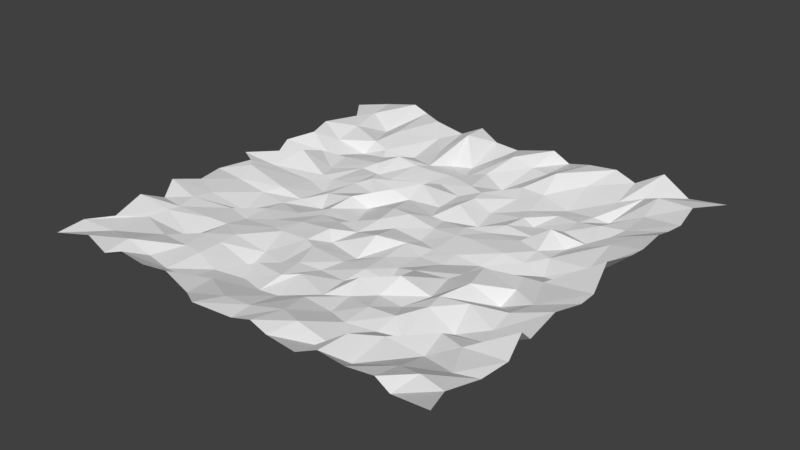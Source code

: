 # Source: fondo01.blend  (saved by Blender 2.77.0; exported with 4.5.12 LTS)
import bpy
from mathutils import Matrix  # noqa: F401  (used for matrix-valued properties, if any)

bpy.ops.wm.read_factory_settings(use_empty=True)
scene = bpy.context.scene
scene.name = 'Scene'

# ---- collections
col_collection_1 = bpy.data.collections.new('Collection 1'); scene.collection.children.link(col_collection_1)

# ---- world
world_world = bpy.data.worlds.new('World'); scene.world = world_world
world_world.color = (0.05088, 0.05088, 0.05088)
world_world.use_sun_shadow = False
world_world.sun_shadow_jitter_overblur = 0.0
world_world.cycles.sampling_method = 'MANUAL'

# ---- meshes
me_plano = bpy.data.meshes.new('Plano')
me_plano.from_pydata([(-50.39, -46.23, -3.089), (44.19, -47.48, -1.033), (-48.21, 49.07, -4.513), (47.15, 47.73, -1.76), (-47.48, 1.308, -2.364), (1.748, -46.74, -0.7288), (43.71, -1.399, -1.855), (-0.909, 45.65, -0.1314), (0.3522, -0.4634, 0.9558), (-46.68, -23.86, -3.845), (23.97, -44.96, -2.82), (44.75, 22.74, -0.9994), (-22.43, 46.21, -2.73), (-46.76, 23.07, -4.754), (-23.92, -47.48, -2.887), (44.18, -22.55, -1.911), (22.62, 45.97, -2.525), (1.024, 20.77, 1.842), (-0.2232, -21.35, 1.166), (-21.04, -0.6771, 2.213), (21.39, -1.009, 3.362), (22.43, -20.0, 2.32), (-19.82, -21.37, 2.334), (-20.33, 22.07, 1.163), (22.73, 22.82, 0.4923), (-46.51, -33.8, -1.928), (33.49, -47.91, -3.96), (43.95, 36.01, -2.0), (-34.87, 46.3, -3.254), (-45.38, 10.58, -2.175), (-10.92, -49.1, -0.1131), (46.38, -12.93, 0.4633), (10.72, 45.65, -0.822), (0.9066, 32.49, 2.124), (-1.926, -10.14, 1.152), (-32.3, 0.6183, 0.01566), (10.02, 0.7622, 2.306), (-45.96, -14.96, -2.875), (11.93, -46.64, -3.682), (45.08, 12.23, -1.542), (-9.557, 45.48, -0.04948), (-46.38, 33.64, -0.9784), (-34.4, -49.33, -4.232), (43.32, -37.0, -1.868), (32.46, 47.27, -2.112), (-0.6468, 12.34, 2.333), (0.6682, -32.96, 0.2342), (-10.76, 0.5712, 1.616), (30.86, 1.243, 0.2088), (21.43, -11.8, 1.102), (20.92, -32.03, 1.587), (9.477, -23.27, 1.401), (32.93, -21.32, 1.113), (-22.35, -12.66, 1.052), (-21.83, -31.4, 1.776), (-34.59, -20.29, 1.639), (-9.564, -20.45, 1.973), (-22.16, 31.23, 1.196), (-20.88, 9.125, 0.8214), (-32.16, 21.86, 2.336), (-9.293, 21.15, -0.4736), (22.26, 32.92, 0.3225), (22.34, 12.08, 1.168), (9.58, 23.43, 2.205), (31.72, 21.76, -0.1008), (31.72, 11.97, 2.098), (9.432, 9.23, 0.1627), (10.04, 32.19, 2.011), (-9.976, 10.72, 1.742), (-33.09, 9.201, 2.242), (-33.47, 32.0, 1.069), (-9.677, -31.91, 0.0628), (-31.05, -32.96, 2.332), (-30.98, -10.36, 1.051), (31.54, -30.64, -0.2472), (11.03, -33.9, 1.572), (10.19, -11.7, -0.8587), (29.96, -10.69, 1.189), (-10.72, -9.821, 0.8019), (-10.93, 30.73, 1.76), (32.58, 32.75, -0.1653), (-45.95, -39.8, -3.391), (42.08, -47.78, -2.048), (46.92, 41.52, -2.366), (-38.4, 46.72, -1.673), (-47.24, 5.048, -1.969), (-7.731, -47.5, -2.993), (47.62, -3.48, -1.974), (5.647, 48.71, -2.207), (-0.2542, 40.39, -0.02002), (0.5421, -5.599, -0.302), (-36.26, 0.2863, -0.2012), (4.126, -0.1061, -0.08161), (-46.89, -17.47, -3.471), (17.5, -46.11, -0.9596), (47.64, 17.96, -2.771), (-17.99, 47.05, -0.9014), (-47.88, 28.3, -2.205), (-29.21, -46.46, -1.612), (45.61, -28.23, -2.483), (28.76, 46.07, -3.193), (-0.2546, 15.54, 1.684), (-0.9995, -24.87, -0.2085), (-15.58, -0.3125, 1.498), (25.87, 0.8381, 1.689), (23.27, -5.128, 1.739), (20.75, -26.36, -0.6749), (6.316, -23.4, 1.04), (24.22, -22.94, 0.7208), (-23.01, -5.893, 0.8464), (-22.32, -26.9, 1.033), (-37.29, -22.34, -0.8335), (-17.17, -21.6, 1.043), (-22.74, 39.22, -2.647), (-22.72, 16.48, 0.6668), (-39.01, 22.55, 0.736), (-14.96, 22.13, 0.749), (22.82, 40.58, 0.6826), (19.25, 15.01, 0.8906), (5.126, 22.58, 0.7839), (27.86, 20.49, 0.6509), (-45.63, -30.29, -1.658), (29.55, -47.68, -2.714), (45.59, 28.11, -3.494), (-29.45, 47.25, -3.18), (-45.87, 18.96, -1.027), (-17.59, -46.56, -2.587), (47.27, -16.57, -1.016), (17.49, 44.79, -2.525), (1.719, 25.52, 0.8083), (0.03384, -15.01, 1.571), (-26.2, -2.045, 2.8), (17.05, 1.058, 1.108), (-44.97, -7.266, -4.405), (7.32, -46.26, -1.333), (47.36, 5.011, -0.9316), (-5.079, 44.99, -1.032), (-45.51, 42.05, -2.852), (-41.78, -46.71, -1.625), (47.61, -42.7, -2.011), (40.16, 45.29, -2.564), (-0.9458, 6.711, -0.8179), (-1.29, -40.53, -2.006), (-5.884, -1.197, 2.008), (41.78, 0.2592, -1.75), (20.13, -17.66, 0.3975), (19.85, -40.3, -0.9652), (18.01, -19.63, 1.909), (37.91, -21.18, 2.051), (-22.98, -16.8, 1.787), (-21.1, -40.3, -0.7048), (-26.64, -22.14, 1.415), (-4.979, -20.56, -0.02003), (-23.03, 26.84, -0.3262), (-22.17, 6.224, 0.6658), (-25.84, 21.27, -0.6069), (-5.335, 21.13, 1.663), (22.44, 27.09, 0.4498), (20.87, 6.801, 1.175), (15.4, 21.75, 2.453), (38.82, 23.47, -1.02), (32.69, 14.75, 0.744), (33.62, 4.666, 0.9417), (27.46, 9.612, 1.128), (39.47, 14.15, -0.6571), (10.24, 15.04, 0.5226), (11.06, 4.478, 1.124), (7.268, 10.94, 1.959), (16.12, 10.38, 0.3411), (12.81, 37.87, 0.457), (10.92, 27.62, 0.8053), (4.631, 33.61, 1.78), (17.76, 33.07, 2.412), (-11.57, 14.92, 2.316), (-10.08, 4.307, 1.959), (-14.08, 10.87, 0.6761), (-5.544, 9.44, 1.357), (-31.11, 16.18, -0.9476), (-33.92, 5.551, -0.1105), (-38.05, 13.84, -0.6934), (-27.43, 11.03, -1.472), (-34.54, 39.69, -1.583), (-32.71, 26.15, -0.3137), (-41.55, 34.85, -0.6678), (-25.94, 33.35, -0.4603), (-11.23, -27.67, 0.792), (-10.36, -40.76, -0.242), (-15.12, -32.23, 0.3862), (-4.522, -31.74, 2.199), (-32.65, -26.13, -0.3447), (-33.7, -42.59, -0.6923), (-37.84, -35.15, -0.5438), (-28.21, -31.3, 1.242), (-32.51, -5.927, 2.781), (-30.74, -16.16, 1.72), (-39.65, -10.4, 0.3434), (-27.52, -11.1, 0.9633), (33.18, -28.23, 2.678), (34.92, -38.58, 0.7367), (27.49, -29.7, 0.5685), (39.77, -33.14, -1.272), (11.5, -26.83, 0.318), (11.19, -40.03, -4.181), (5.057, -30.32, 1.552), (13.81, -29.04, 0.5142), (12.71, -6.432, 2.64), (11.17, -16.26, 2.036), (6.425, -12.65, 0.8404), (15.19, -10.93, 1.297), (30.39, -7.023, 1.43), (31.7, -15.12, 1.412), (27.48, -10.95, 1.731), (37.78, -12.26, -2.348), (-11.42, -5.985, 0.8322), (-10.65, -14.53, 2.565), (-15.3, -11.47, 1.163), (-4.323, -10.81, 1.78), (-11.61, 39.9, -0.9828), (-10.15, 24.85, 1.536), (-15.77, 32.45, 1.224), (-4.396, 30.92, 1.053), (32.8, 41.3, -2.677), (30.88, 28.1, 1.653), (25.88, 32.95, -0.148), (40.26, 30.75, -0.9744), (39.26, 26.23, -1.129), (27.03, 26.96, -0.0886), (28.31, 40.08, -0.02426), (-5.715, 27.33, 1.746), (-16.86, 27.2, 0.0392), (-20.08, 38.81, 1.955), (-4.339, -16.27, -0.06403), (-16.87, -15.86, 0.631), (-14.48, -6.551, 0.764), (37.58, -18.33, -0.2805), (25.45, -19.07, 1.089), (25.65, -6.077, 2.457), (18.66, -14.3, -0.001078), (6.809, -17.64, -1.006), (4.691, -5.511, -0.4223), (15.54, -35.04, -0.5374), (6.815, -35.88, 1.569), (6.274, -27.07, 0.07877), (41.09, -41.17, -1.857), (29.75, -36.23, -1.253), (26.48, -27.38, 1.471), (-26.88, -16.79, -1.345), (-39.3, -18.64, -1.308), (-38.91, -5.547, 2.0), (-29.34, -39.03, 0.2257), (-37.72, -40.72, -2.789), (-37.89, -27.14, -0.5982), (-6.189, -41.5, -0.3901), (-14.67, -37.72, -2.767), (-16.03, -25.51, 1.361), (-26.52, 29.54, 1.491), (-38.53, 28.27, -0.9978), (-40.2, 41.49, -3.444), (-25.38, 3.959, -0.851), (-39.69, 8.606, -0.499), (-38.11, 18.79, 0.4842), (-5.579, 2.782, 0.9902), (-15.36, 3.871, 2.016), (-16.39, 17.57, -1.868), (15.23, 26.08, 3.73), (3.775, 28.56, 0.4045), (4.366, 42.14, -0.9461), (16.0, 4.09, 1.127), (5.074, 5.648, 0.9413), (7.5, 16.13, 0.6907), (40.54, 5.045, -0.3515), (27.37, 4.757, 1.59), (27.68, 15.43, 1.408), (40.01, 18.9, -1.229), (16.87, 15.36, 0.7401), (17.38, 40.06, 1.101), (-6.221, 16.15, 0.9324), (-25.43, 17.62, -0.995), (-26.44, 42.35, 0.2024), (-4.534, -23.82, -0.1239), (-27.33, -26.5, 0.7583), (-27.49, -6.523, 1.731), (39.88, -26.85, 0.3663), (15.81, -26.6, 0.2685), (16.26, -5.019, 0.2173), (40.06, -4.914, -0.4599), (-5.606, -6.144, 1.26), (-6.608, 38.11, -0.5509), (40.16, 39.51, -1.234)], [], [(288, 140, 3, 83), (287, 136, 7, 89), (286, 143, 8, 90), (285, 144, 6, 87), (284, 132, 20, 105), (283, 147, 21, 106), (282, 148, 15, 99), (281, 131, 19, 109), (280, 151, 22, 110), (279, 152, 18, 102), (278, 124, 12, 113), (277, 155, 23, 114), (276, 156, 17, 101), (275, 128, 16, 117), (274, 159, 24, 118), (273, 160, 11, 95), (272, 120, 64, 161), (271, 163, 65, 162), (270, 164, 39, 135), (269, 119, 63, 165), (268, 167, 66, 166), (267, 168, 62, 158), (266, 88, 32, 169), (265, 171, 67, 170), (264, 172, 61, 157), (263, 116, 60, 173), (262, 175, 68, 174), (261, 176, 45, 141), (260, 115, 59, 177), (259, 179, 69, 178), (258, 180, 58, 154), (257, 84, 28, 181), (256, 183, 70, 182), (255, 184, 57, 153), (254, 112, 56, 185), (253, 187, 71, 186), (252, 188, 46, 142), (251, 111, 55, 189), (250, 191, 72, 190), (249, 192, 54, 150), (248, 91, 35, 193), (247, 195, 73, 194), (246, 196, 53, 149), (245, 108, 52, 197), (244, 199, 74, 198), (243, 200, 43, 139), (242, 107, 51, 201), (241, 203, 75, 202), (240, 204, 50, 146), (239, 92, 36, 205), (238, 207, 76, 206), (237, 208, 49, 145), (236, 104, 48, 209), (235, 211, 77, 210), (234, 212, 31, 127), (233, 103, 47, 213), (232, 215, 78, 214), (231, 216, 34, 130), (230, 96, 40, 217), (229, 219, 79, 218), (228, 220, 33, 129), (227, 100, 44, 221), (226, 223, 80, 222), (225, 224, 27, 123), (222, 80, 224, 225), (64, 222, 225, 160), (160, 225, 123, 11), (157, 61, 223, 226), (24, 157, 226, 120), (120, 226, 222, 64), (117, 16, 100, 227), (61, 117, 227, 223), (223, 227, 221, 80), (218, 79, 220, 228), (60, 218, 228, 156), (156, 228, 129, 17), (153, 57, 219, 229), (23, 153, 229, 116), (116, 229, 218, 60), (113, 12, 96, 230), (57, 113, 230, 219), (219, 230, 217, 79), (214, 78, 216, 231), (56, 214, 231, 152), (152, 231, 130, 18), (149, 53, 215, 232), (22, 149, 232, 112), (112, 232, 214, 56), (109, 19, 103, 233), (53, 109, 233, 215), (215, 233, 213, 78), (210, 77, 212, 234), (52, 210, 234, 148), (148, 234, 127, 15), (145, 49, 211, 235), (21, 145, 235, 108), (108, 235, 210, 52), (105, 20, 104, 236), (49, 105, 236, 211), (211, 236, 209, 77), (206, 76, 208, 237), (51, 206, 237, 147), (147, 237, 145, 21), (130, 34, 207, 238), (18, 130, 238, 107), (107, 238, 206, 51), (90, 8, 92, 239), (34, 90, 239, 207), (207, 239, 205, 76), (202, 75, 204, 240), (38, 202, 240, 94), (94, 240, 146, 10), (142, 46, 203, 241), (5, 142, 241, 134), (134, 241, 202, 38), (102, 18, 107, 242), (46, 102, 242, 203), (203, 242, 201, 75), (198, 74, 200, 243), (26, 198, 243, 82), (82, 243, 139, 1), (146, 50, 199, 244), (10, 146, 244, 122), (122, 244, 198, 26), (106, 21, 108, 245), (50, 106, 245, 199), (199, 245, 197, 74), (194, 73, 196, 246), (55, 194, 246, 151), (151, 246, 149, 22), (93, 37, 195, 247), (9, 93, 247, 111), (111, 247, 194, 55), (133, 4, 91, 248), (37, 133, 248, 195), (195, 248, 193, 73), (190, 72, 192, 249), (42, 190, 249, 98), (98, 249, 150, 14), (81, 25, 191, 250), (0, 81, 250, 138), (138, 250, 190, 42), (121, 9, 111, 251), (25, 121, 251, 191), (191, 251, 189, 72), (186, 71, 188, 252), (30, 186, 252, 86), (86, 252, 142, 5), (150, 54, 187, 253), (14, 150, 253, 126), (126, 253, 186, 30), (110, 22, 112, 254), (54, 110, 254, 187), (187, 254, 185, 71), (182, 70, 184, 255), (59, 182, 255, 155), (155, 255, 153, 23), (97, 41, 183, 256), (13, 97, 256, 115), (115, 256, 182, 59), (137, 2, 84, 257), (41, 137, 257, 183), (183, 257, 181, 70), (178, 69, 180, 258), (35, 178, 258, 131), (131, 258, 154, 19), (85, 29, 179, 259), (4, 85, 259, 91), (91, 259, 178, 35), (125, 13, 115, 260), (29, 125, 260, 179), (179, 260, 177, 69), (174, 68, 176, 261), (47, 174, 261, 143), (143, 261, 141, 8), (154, 58, 175, 262), (19, 154, 262, 103), (103, 262, 174, 47), (114, 23, 116, 263), (58, 114, 263, 175), (175, 263, 173, 68), (170, 67, 172, 264), (63, 170, 264, 159), (159, 264, 157, 24), (129, 33, 171, 265), (17, 129, 265, 119), (119, 265, 170, 63), (89, 7, 88, 266), (33, 89, 266, 171), (171, 266, 169, 67), (166, 66, 168, 267), (36, 166, 267, 132), (132, 267, 158, 20), (141, 45, 167, 268), (8, 141, 268, 92), (92, 268, 166, 36), (101, 17, 119, 269), (45, 101, 269, 167), (167, 269, 165, 66), (162, 65, 164, 270), (48, 162, 270, 144), (144, 270, 135, 6), (158, 62, 163, 271), (20, 158, 271, 104), (104, 271, 162, 48), (118, 24, 120, 272), (62, 118, 272, 163), (163, 272, 161, 65), (161, 64, 160, 273), (65, 161, 273, 164), (164, 273, 95, 39), (165, 63, 159, 274), (66, 165, 274, 168), (168, 274, 118, 62), (169, 32, 128, 275), (67, 169, 275, 172), (172, 275, 117, 61), (173, 60, 156, 276), (68, 173, 276, 176), (176, 276, 101, 45), (177, 59, 155, 277), (69, 177, 277, 180), (180, 277, 114, 58), (181, 28, 124, 278), (70, 181, 278, 184), (184, 278, 113, 57), (185, 56, 152, 279), (71, 185, 279, 188), (188, 279, 102, 46), (189, 55, 151, 280), (72, 189, 280, 192), (192, 280, 110, 54), (193, 35, 131, 281), (73, 193, 281, 196), (196, 281, 109, 53), (197, 52, 148, 282), (74, 197, 282, 200), (200, 282, 99, 43), (201, 51, 147, 283), (75, 201, 283, 204), (204, 283, 106, 50), (205, 36, 132, 284), (76, 205, 284, 208), (208, 284, 105, 49), (209, 48, 144, 285), (77, 209, 285, 212), (212, 285, 87, 31), (213, 47, 143, 286), (78, 213, 286, 216), (216, 286, 90, 34), (217, 40, 136, 287), (79, 217, 287, 220), (220, 287, 89, 33), (221, 44, 140, 288), (80, 221, 288, 224), (224, 288, 83, 27)])
_uv = me_plano.uv_layers.new(name='UVMap')
_uv.uv.foreach_set('vector', [0.8915, 0.9262, 0.8915, 0.8851, 0.8503, 0.8851, 0.8503, 0.9262, 0.8915, 0.9262, 0.8915, 0.8851, 0.8503, 0.8851, 0.8503, 0.9262, 0.8915, 0.9262, 0.8915, 0.8851, 0.8503, 0.8851, 0.8503, 0.9262, 0.8915, 0.9262, 0.8915, 0.8851, 0.8503, 0.8851, 0.8503, 0.9262, 0.8915, 0.9262, 0.8915, 0.8851, 0.8503, 0.8851, 0.8503, 0.9262, 0.8915, 0.9262, 0.8915, 0.8851, 0.8503, 0.8851, 0.8503, 0.9262, 0.8915, 0.9262, 0.8915, 0.8851, 0.8503, 0.8851, 0.8503, 0.9262, 0.8915, 0.9262, 0.8915, 0.8851, 0.8503, 0.8851, 0.8503, 0.9262, 0.8915, 0.9262, 0.8915, 0.8851, 0.8503, 0.8851, 0.8503, 0.9262, 0.8915, 0.9262, 0.8915, 0.8851, 0.8503, 0.8851, 0.8503, 0.9262, 0.8915, 0.9262, 0.8915, 0.8851, 0.8503, 0.8851, 0.8503, 0.9262, 0.8915, 0.9262, 0.8915, 0.8851, 0.8503, 0.8851, 0.8503, 0.9262, 0.8915, 0.9262, 0.8915, 0.8851, 0.8503, 0.8851, 0.8503, 0.9262, 0.8915, 0.9262, 0.8915, 0.8851, 0.8503, 0.8851, 0.8503, 0.9262, 0.8915, 0.9262, 0.8915, 0.8851, 0.8503, 0.8851, 0.8503, 0.9262, 0.8915, 0.9262, 0.8915, 0.8851, 0.8503, 0.8851, 0.8503, 0.9262, 0.8915, 0.9262, 0.8915, 0.8851, 0.8503, 0.8851, 0.8503, 0.9262, 0.8915, 0.9262, 0.8915, 0.8851, 0.8503, 0.8851, 0.8503, 0.9262, 0.8915, 0.9262, 0.8915, 0.8851, 0.8503, 0.8851, 0.8503, 0.9262, 0.8915, 0.9262, 0.8915, 0.8851, 0.8503, 0.8851, 0.8503, 0.9262, 0.8915, 0.9262, 0.8915, 0.8851, 0.8503, 0.8851, 0.8503, 0.9262, 0.8915, 0.9262, 0.8915, 0.8851, 0.8503, 0.8851, 0.8503, 0.9262, 0.8915, 0.9262, 0.8915, 0.8851, 0.8503, 0.8851, 0.8503, 0.9262, 0.8915, 0.9262, 0.8915, 0.8851, 0.8503, 0.8851, 0.8503, 0.9262, 0.8915, 0.9262, 0.8915, 0.8851, 0.8503, 0.8851, 0.8503, 0.9262, 0.8915, 0.9262, 0.8915, 0.8851, 0.8503, 0.8851, 0.8503, 0.9262, 0.8915, 0.9262, 0.8915, 0.8851, 0.8503, 0.8851, 0.8503, 0.9262, 0.8915, 0.9262, 0.8915, 0.8851, 0.8503, 0.8851, 0.8503, 0.9262, 0.8915, 0.9262, 0.8915, 0.8851, 0.8503, 0.8851, 0.8503, 0.9262, 0.8915, 0.9262, 0.8915, 0.8851, 0.8503, 0.8851, 0.8503, 0.9262, 0.8915, 0.9262, 0.8915, 0.8851, 0.8503, 0.8851, 0.8503, 0.9262, 0.8915, 0.9262, 0.8915, 0.8851, 0.8503, 0.8851, 0.8503, 0.9262, 0.8915, 0.9262, 0.8915, 0.8851, 0.8503, 0.8851, 0.8503, 0.9262, 0.8915, 0.9262, 0.8915, 0.8851, 0.8503, 0.8851, 0.8503, 0.9262, 0.8915, 0.9262, 0.8915, 0.8851, 0.8503, 0.8851, 0.8503, 0.9262, 0.8915, 0.9262, 0.8915, 0.8851, 0.8503, 0.8851, 0.8503, 0.9262, 0.8915, 0.9262, 0.8915, 0.8851, 0.8503, 0.8851, 0.8503, 0.9262, 0.8915, 0.9262, 0.8915, 0.8851, 0.8503, 0.8851, 0.8503, 0.9262, 0.8915, 0.9262, 0.8915, 0.8851, 0.8503, 0.8851, 0.8503, 0.9262, 0.8915, 0.9262, 0.8915, 0.8851, 0.8503, 0.8851, 0.8503, 0.9262, 0.8915, 0.9262, 0.8915, 0.8851, 0.8503, 0.8851, 0.8503, 0.9262, 0.8915, 0.9262, 0.8915, 0.8851, 0.8503, 0.8851, 0.8503, 0.9262, 0.8915, 0.9262, 0.8915, 0.8851, 0.8503, 0.8851, 0.8503, 0.9262, 0.8915, 0.9262, 0.8915, 0.8851, 0.8503, 0.8851, 0.8503, 0.9262, 0.8915, 0.9262, 0.8915, 0.8851, 0.8503, 0.8851, 0.8503, 0.9262, 0.8915, 0.9262, 0.8915, 0.8851, 0.8503, 0.8851, 0.8503, 0.9262, 0.8915, 0.9262, 0.8915, 0.8851, 0.8503, 0.8851, 0.8503, 0.9262, 0.8915, 0.9262, 0.8915, 0.8851, 0.8503, 0.8851, 0.8503, 0.9262, 0.8915, 0.9262, 0.8915, 0.8851, 0.8503, 0.8851, 0.8503, 0.9262, 0.8915, 0.9262, 0.8915, 0.8851, 0.8503, 0.8851, 0.8503, 0.9262, 0.8915, 0.9262, 0.8915, 0.8851, 0.8503, 0.8851, 0.8503, 0.9262, 0.8915, 0.9262, 0.8915, 0.8851, 0.8503, 0.8851, 0.8503, 0.9262, 0.8915, 0.9262, 0.8915, 0.8851, 0.8503, 0.8851, 0.8503, 0.9262, 0.8915, 0.9262, 0.8915, 0.8851, 0.8503, 0.8851, 0.8503, 0.9262, 0.8915, 0.9262, 0.8915, 0.8851, 0.8503, 0.8851, 0.8503, 0.9262, 0.8915, 0.9262, 0.8915, 0.8851, 0.8503, 0.8851, 0.8503, 0.9262, 0.8915, 0.9262, 0.8915, 0.8851, 0.8503, 0.8851, 0.8503, 0.9262, 0.8915, 0.9262, 0.8915, 0.8851, 0.8503, 0.8851, 0.8503, 0.9262, 0.8915, 0.9262, 0.8915, 0.8851, 0.8503, 0.8851, 0.8503, 0.9262, 0.8915, 0.9262, 0.8915, 0.8851, 0.8503, 0.8851, 0.8503, 0.9262, 0.8915, 0.9262, 0.8915, 0.8851, 0.8503, 0.8851, 0.8503, 0.9262, 0.8915, 0.9262, 0.8915, 0.8851, 0.8503, 0.8851, 0.8503, 0.9262, 0.8915, 0.9262, 0.8915, 0.8851, 0.8503, 0.8851, 0.8503, 0.9262, 0.8915, 0.9262, 0.8915, 0.8851, 0.8503, 0.8851, 0.8503, 0.9262, 0.8915, 0.9262, 0.8915, 0.8851, 0.8503, 0.8851, 0.8503, 0.9262, 0.8915, 0.9262, 0.8915, 0.8851, 0.8503, 0.8851, 0.8503, 0.9262, 0.8915, 0.9262, 0.8915, 0.8851, 0.8503, 0.8851, 0.8503, 0.9262, 0.8915, 0.9262, 0.8915, 0.8851, 0.8503, 0.8851, 0.8503, 0.9262, 0.8915, 0.9262, 0.8915, 0.8851, 0.8503, 0.8851, 0.8503, 0.9262, 0.8915, 0.9262, 0.8915, 0.8851, 0.8503, 0.8851, 0.8503, 0.9262, 0.8915, 0.9262, 0.8915, 0.8851, 0.8503, 0.8851, 0.8503, 0.9262, 0.8915, 0.9262, 0.8915, 0.8851, 0.8503, 0.8851, 0.8503, 0.9262, 0.8915, 0.9262, 0.8915, 0.8851, 0.8503, 0.8851, 0.8503, 0.9262, 0.8915, 0.9262, 0.8915, 0.8851, 0.8503, 0.8851, 0.8503, 0.9262, 0.8915, 0.9262, 0.8915, 0.8851, 0.8503, 0.8851, 0.8503, 0.9262, 0.8915, 0.9262, 0.8915, 0.8851, 0.8503, 0.8851, 0.8503, 0.9262, 0.8915, 0.9262, 0.8915, 0.8851, 0.8503, 0.8851, 0.8503, 0.9262, 0.8915, 0.9262, 0.8915, 0.8851, 0.8503, 0.8851, 0.8503, 0.9262, 0.8915, 0.9262, 0.8915, 0.8851, 0.8503, 0.8851, 0.8503, 0.9262, 0.8915, 0.9262, 0.8915, 0.8851, 0.8503, 0.8851, 0.8503, 0.9262, 0.8915, 0.9262, 0.8915, 0.8851, 0.8503, 0.8851, 0.8503, 0.9262, 0.8915, 0.9262, 0.8915, 0.8851, 0.8503, 0.8851, 0.8503, 0.9262, 0.8915, 0.9262, 0.8915, 0.8851, 0.8503, 0.8851, 0.8503, 0.9262, 0.8915, 0.9262, 0.8915, 0.8851, 0.8503, 0.8851, 0.8503, 0.9262, 0.8915, 0.9262, 0.8915, 0.8851, 0.8503, 0.8851, 0.8503, 0.9262, 0.8915, 0.9262, 0.8915, 0.8851, 0.8503, 0.8851, 0.8503, 0.9262, 0.8915, 0.9262, 0.8915, 0.8851, 0.8503, 0.8851, 0.8503, 0.9262, 0.8915, 0.9262, 0.8915, 0.8851, 0.8503, 0.8851, 0.8503, 0.9262, 0.8915, 0.9262, 0.8915, 0.8851, 0.8503, 0.8851, 0.8503, 0.9262, 0.8915, 0.9262, 0.8915, 0.8851, 0.8503, 0.8851, 0.8503, 0.9262, 0.8915, 0.9262, 0.8915, 0.8851, 0.8503, 0.8851, 0.8503, 0.9262, 0.8915, 0.9262, 0.8915, 0.8851, 0.8503, 0.8851, 0.8503, 0.9262, 0.8915, 0.9262, 0.8915, 0.8851, 0.8503, 0.8851, 0.8503, 0.9262, 0.8915, 0.9262, 0.8915, 0.8851, 0.8503, 0.8851, 0.8503, 0.9262, 0.8915, 0.9262, 0.8915, 0.8851, 0.8503, 0.8851, 0.8503, 0.9262, 0.8915, 0.9262, 0.8915, 0.8851, 0.8503, 0.8851, 0.8503, 0.9262, 0.8915, 0.9262, 0.8915, 0.8851, 0.8503, 0.8851, 0.8503, 0.9262, 0.8915, 0.9262, 0.8915, 0.8851, 0.8503, 0.8851, 0.8503, 0.9262, 0.8915, 0.9262, 0.8915, 0.8851, 0.8503, 0.8851, 0.8503, 0.9262, 0.8915, 0.9262, 0.8915, 0.8851, 0.8503, 0.8851, 0.8503, 0.9262, 0.8915, 0.9262, 0.8915, 0.8851, 0.8503, 0.8851, 0.8503, 0.9262, 0.8915, 0.9262, 0.8915, 0.8851, 0.8503, 0.8851, 0.8503, 0.9262, 0.8915, 0.9262, 0.8915, 0.8851, 0.8503, 0.8851, 0.8503, 0.9262, 0.8915, 0.9262, 0.8915, 0.8851, 0.8503, 0.8851, 0.8503, 0.9262, 0.8915, 0.9262, 0.8915, 0.8851, 0.8503, 0.8851, 0.8503, 0.9262, 0.8915, 0.9262, 0.8915, 0.8851, 0.8503, 0.8851, 0.8503, 0.9262, 0.8915, 0.9262, 0.8915, 0.8851, 0.8503, 0.8851, 0.8503, 0.9262, 0.8915, 0.9262, 0.8915, 0.8851, 0.8503, 0.8851, 0.8503, 0.9262, 0.8915, 0.9262, 0.8915, 0.8851, 0.8503, 0.8851, 0.8503, 0.9262, 0.8915, 0.9262, 0.8915, 0.8851, 0.8503, 0.8851, 0.8503, 0.9262, 0.8915, 0.9262, 0.8915, 0.8851, 0.8503, 0.8851, 0.8503, 0.9262, 0.8915, 0.9262, 0.8915, 0.8851, 0.8503, 0.8851, 0.8503, 0.9262, 0.8915, 0.9262, 0.8915, 0.8851, 0.8503, 0.8851, 0.8503, 0.9262, 0.8915, 0.9262, 0.8915, 0.8851, 0.8503, 0.8851, 0.8503, 0.9262, 0.8915, 0.9262, 0.8915, 0.8851, 0.8503, 0.8851, 0.8503, 0.9262, 0.8915, 0.9262, 0.8915, 0.8851, 0.8503, 0.8851, 0.8503, 0.9262, 0.8915, 0.9262, 0.8915, 0.8851, 0.8503, 0.8851, 0.8503, 0.9262, 0.8915, 0.9262, 0.8915, 0.8851, 0.8503, 0.8851, 0.8503, 0.9262, 0.8915, 0.9262, 0.8915, 0.8851, 0.8503, 0.8851, 0.8503, 0.9262, 0.8915, 0.9262, 0.8915, 0.8851, 0.8503, 0.8851, 0.8503, 0.9262, 0.8915, 0.9262, 0.8915, 0.8851, 0.8503, 0.8851, 0.8503, 0.9262, 0.8915, 0.9262, 0.8915, 0.8851, 0.8503, 0.8851, 0.8503, 0.9262, 0.8915, 0.9262, 0.8915, 0.8851, 0.8503, 0.8851, 0.8503, 0.9262, 0.8915, 0.9262, 0.8915, 0.8851, 0.8503, 0.8851, 0.8503, 0.9262, 0.8915, 0.9262, 0.8915, 0.8851, 0.8503, 0.8851, 0.8503, 0.9262, 0.8915, 0.9262, 0.8915, 0.8851, 0.8503, 0.8851, 0.8503, 0.9262, 0.8915, 0.9262, 0.8915, 0.8851, 0.8503, 0.8851, 0.8503, 0.9262, 0.8915, 0.9262, 0.8915, 0.8851, 0.8503, 0.8851, 0.8503, 0.9262, 0.8915, 0.9262, 0.8915, 0.8851, 0.8503, 0.8851, 0.8503, 0.9262, 0.8915, 0.9262, 0.8915, 0.8851, 0.8503, 0.8851, 0.8503, 0.9262, 0.8915, 0.9262, 0.8915, 0.8851, 0.8503, 0.8851, 0.8503, 0.9262, 0.8915, 0.9262, 0.8915, 0.8851, 0.8503, 0.8851, 0.8503, 0.9262, 0.8915, 0.9262, 0.8915, 0.8851, 0.8503, 0.8851, 0.8503, 0.9262, 0.8915, 0.9262, 0.8915, 0.8851, 0.8503, 0.8851, 0.8503, 0.9262, 0.8915, 0.9262, 0.8915, 0.8851, 0.8503, 0.8851, 0.8503, 0.9262, 0.8915, 0.9262, 0.8915, 0.8851, 0.8503, 0.8851, 0.8503, 0.9262, 0.8915, 0.9262, 0.8915, 0.8851, 0.8503, 0.8851, 0.8503, 0.9262, 0.8915, 0.9262, 0.8915, 0.8851, 0.8503, 0.8851, 0.8503, 0.9262, 0.8915, 0.9262, 0.8915, 0.8851, 0.8503, 0.8851, 0.8503, 0.9262, 0.8915, 0.9262, 0.8915, 0.8851, 0.8503, 0.8851, 0.8503, 0.9262, 0.8915, 0.9262, 0.8915, 0.8851, 0.8503, 0.8851, 0.8503, 0.9262, 0.8915, 0.9262, 0.8915, 0.8851, 0.8503, 0.8851, 0.8503, 0.9262, 0.8915, 0.9262, 0.8915, 0.8851, 0.8503, 0.8851, 0.8503, 0.9262, 0.8915, 0.9262, 0.8915, 0.8851, 0.8503, 0.8851, 0.8503, 0.9262, 0.8915, 0.9262, 0.8915, 0.8851, 0.8503, 0.8851, 0.8503, 0.9262, 0.8915, 0.9262, 0.8915, 0.8851, 0.8503, 0.8851, 0.8503, 0.9262, 0.8915, 0.9262, 0.8915, 0.8851, 0.8503, 0.8851, 0.8503, 0.9262, 0.8915, 0.9262, 0.8915, 0.8851, 0.8503, 0.8851, 0.8503, 0.9262, 0.8915, 0.9262, 0.8915, 0.8851, 0.8503, 0.8851, 0.8503, 0.9262, 0.8915, 0.9262, 0.8915, 0.8851, 0.8503, 0.8851, 0.8503, 0.9262, 0.8915, 0.9262, 0.8915, 0.8851, 0.8503, 0.8851, 0.8503, 0.9262, 0.8915, 0.9262, 0.8915, 0.8851, 0.8503, 0.8851, 0.8503, 0.9262, 0.8915, 0.9262, 0.8915, 0.8851, 0.8503, 0.8851, 0.8503, 0.9262, 0.8915, 0.9262, 0.8915, 0.8851, 0.8503, 0.8851, 0.8503, 0.9262, 0.8915, 0.9262, 0.8915, 0.8851, 0.8503, 0.8851, 0.8503, 0.9262, 0.8915, 0.9262, 0.8915, 0.8851, 0.8503, 0.8851, 0.8503, 0.9262, 0.8915, 0.9262, 0.8915, 0.8851, 0.8503, 0.8851, 0.8503, 0.9262, 0.8915, 0.9262, 0.8915, 0.8851, 0.8503, 0.8851, 0.8503, 0.9262, 0.8915, 0.9262, 0.8915, 0.8851, 0.8503, 0.8851, 0.8503, 0.9262, 0.8915, 0.9262, 0.8915, 0.8851, 0.8503, 0.8851, 0.8503, 0.9262, 0.8915, 0.9262, 0.8915, 0.8851, 0.8503, 0.8851, 0.8503, 0.9262, 0.8915, 0.9262, 0.8915, 0.8851, 0.8503, 0.8851, 0.8503, 0.9262, 0.8915, 0.9262, 0.8915, 0.8851, 0.8503, 0.8851, 0.8503, 0.9262, 0.8915, 0.9262, 0.8915, 0.8851, 0.8503, 0.8851, 0.8503, 0.9262, 0.8915, 0.9262, 0.8915, 0.8851, 0.8503, 0.8851, 0.8503, 0.9262, 0.8915, 0.9262, 0.8915, 0.8851, 0.8503, 0.8851, 0.8503, 0.9262, 0.8915, 0.9262, 0.8915, 0.8851, 0.8503, 0.8851, 0.8503, 0.9262, 0.8915, 0.9262, 0.8915, 0.8851, 0.8503, 0.8851, 0.8503, 0.9262, 0.8915, 0.9262, 0.8915, 0.8851, 0.8503, 0.8851, 0.8503, 0.9262, 0.8915, 0.9262, 0.8915, 0.8851, 0.8503, 0.8851, 0.8503, 0.9262, 0.8915, 0.9262, 0.8915, 0.8851, 0.8503, 0.8851, 0.8503, 0.9262, 0.8915, 0.9262, 0.8915, 0.8851, 0.8503, 0.8851, 0.8503, 0.9262, 0.8915, 0.9262, 0.8915, 0.8851, 0.8503, 0.8851, 0.8503, 0.9262, 0.8915, 0.9262, 0.8915, 0.8851, 0.8503, 0.8851, 0.8503, 0.9262, 0.8915, 0.9262, 0.8915, 0.8851, 0.8503, 0.8851, 0.8503, 0.9262, 0.8915, 0.9262, 0.8915, 0.8851, 0.8503, 0.8851, 0.8503, 0.9262, 0.8915, 0.9262, 0.8915, 0.8851, 0.8503, 0.8851, 0.8503, 0.9262, 0.8915, 0.9262, 0.8915, 0.8851, 0.8503, 0.8851, 0.8503, 0.9262, 0.8915, 0.9262, 0.8915, 0.8851, 0.8503, 0.8851, 0.8503, 0.9262, 0.8915, 0.9262, 0.8915, 0.8851, 0.8503, 0.8851, 0.8503, 0.9262, 0.8915, 0.9262, 0.8915, 0.8851, 0.8503, 0.8851, 0.8503, 0.9262, 0.8915, 0.9262, 0.8915, 0.8851, 0.8503, 0.8851, 0.8503, 0.9262, 0.8915, 0.9262, 0.8915, 0.8851, 0.8503, 0.8851, 0.8503, 0.9262, 0.8915, 0.9262, 0.8915, 0.8851, 0.8503, 0.8851, 0.8503, 0.9262, 0.8915, 0.9262, 0.8915, 0.8851, 0.8503, 0.8851, 0.8503, 0.9262, 0.8915, 0.9262, 0.8915, 0.8851, 0.8503, 0.8851, 0.8503, 0.9262, 0.8915, 0.9262, 0.8915, 0.8851, 0.8503, 0.8851, 0.8503, 0.9262, 0.8915, 0.9262, 0.8915, 0.8851, 0.8503, 0.8851, 0.8503, 0.9262, 0.8915, 0.9262, 0.8915, 0.8851, 0.8503, 0.8851, 0.8503, 0.9262, 0.8915, 0.9262, 0.8915, 0.8851, 0.8503, 0.8851, 0.8503, 0.9262, 0.8915, 0.9262, 0.8915, 0.8851, 0.8503, 0.8851, 0.8503, 0.9262, 0.8915, 0.9262, 0.8915, 0.8851, 0.8503, 0.8851, 0.8503, 0.9262, 0.8915, 0.9262, 0.8915, 0.8851, 0.8503, 0.8851, 0.8503, 0.9262, 0.8915, 0.9262, 0.8915, 0.8851, 0.8503, 0.8851, 0.8503, 0.9262, 0.8915, 0.9262, 0.8915, 0.8851, 0.8503, 0.8851, 0.8503, 0.9262, 0.8915, 0.9262, 0.8915, 0.8851, 0.8503, 0.8851, 0.8503, 0.9262, 0.8915, 0.9262, 0.8915, 0.8851, 0.8503, 0.8851, 0.8503, 0.9262, 0.8915, 0.9262, 0.8915, 0.8851, 0.8503, 0.8851, 0.8503, 0.9262, 0.8915, 0.9262, 0.8915, 0.8851, 0.8503, 0.8851, 0.8503, 0.9262, 0.8915, 0.9262, 0.8915, 0.8851, 0.8503, 0.8851, 0.8503, 0.9262, 0.8915, 0.9262, 0.8915, 0.8851, 0.8503, 0.8851, 0.8503, 0.9262, 0.8915, 0.9262, 0.8915, 0.8851, 0.8503, 0.8851, 0.8503, 0.9262, 0.8915, 0.9262, 0.8915, 0.8851, 0.8503, 0.8851, 0.8503, 0.9262, 0.8915, 0.9262, 0.8915, 0.8851, 0.8503, 0.8851, 0.8503, 0.9262, 0.8915, 0.9262, 0.8915, 0.8851, 0.8503, 0.8851, 0.8503, 0.9262, 0.8915, 0.9262, 0.8915, 0.8851, 0.8503, 0.8851, 0.8503, 0.9262, 0.8915, 0.9262, 0.8915, 0.8851, 0.8503, 0.8851, 0.8503, 0.9262, 0.8915, 0.9262, 0.8915, 0.8851, 0.8503, 0.8851, 0.8503, 0.9262, 0.8915, 0.9262, 0.8915, 0.8851, 0.8503, 0.8851, 0.8503, 0.9262, 0.8915, 0.9262, 0.8915, 0.8851, 0.8503, 0.8851, 0.8503, 0.9262, 0.8915, 0.9262, 0.8915, 0.8851, 0.8503, 0.8851, 0.8503, 0.9262, 0.8915, 0.9262, 0.8915, 0.8851, 0.8503, 0.8851, 0.8503, 0.9262, 0.8915, 0.9262, 0.8915, 0.8851, 0.8503, 0.8851, 0.8503, 0.9262, 0.8915, 0.9262, 0.8915, 0.8851, 0.8503, 0.8851, 0.8503, 0.9262, 0.8915, 0.9262, 0.8915, 0.8851, 0.8503, 0.8851, 0.8503, 0.9262, 0.8915, 0.9262, 0.8915, 0.8851, 0.8503, 0.8851, 0.8503, 0.9262, 0.8915, 0.9262, 0.8915, 0.8851, 0.8503, 0.8851, 0.8503, 0.9262, 0.8915, 0.9262, 0.8915, 0.8851, 0.8503, 0.8851, 0.8503, 0.9262, 0.8915, 0.9262, 0.8915, 0.8851, 0.8503, 0.8851, 0.8503, 0.9262, 0.8915, 0.9262, 0.8915, 0.8851, 0.8503, 0.8851, 0.8503, 0.9262, 0.8915, 0.9262, 0.8915, 0.8851, 0.8503, 0.8851, 0.8503, 0.9262, 0.8915, 0.9262, 0.8915, 0.8851, 0.8503, 0.8851, 0.8503, 0.9262, 0.8915, 0.9262, 0.8915, 0.8851, 0.8503, 0.8851, 0.8503, 0.9262, 0.8915, 0.9262, 0.8915, 0.8851, 0.8503, 0.8851, 0.8503, 0.9262, 0.8915, 0.9262, 0.8915, 0.8851, 0.8503, 0.8851, 0.8503, 0.9262, 0.8915, 0.9262, 0.8915, 0.8851, 0.8503, 0.8851, 0.8503, 0.9262, 0.8915, 0.9262, 0.8915, 0.8851, 0.8503, 0.8851, 0.8503, 0.9262, 0.8915, 0.9262, 0.8915, 0.8851, 0.8503, 0.8851, 0.8503, 0.9262, 0.8915, 0.9262, 0.8915, 0.8851, 0.8503, 0.8851, 0.8503, 0.9262, 0.8915, 0.9262, 0.8915, 0.8851, 0.8503, 0.8851, 0.8503, 0.9262, 0.8915, 0.9262, 0.8915, 0.8851, 0.8503, 0.8851, 0.8503, 0.9262, 0.8915, 0.9262, 0.8915, 0.8851, 0.8503, 0.8851, 0.8503, 0.9262, 0.8915, 0.9262, 0.8915, 0.8851, 0.8503, 0.8851, 0.8503, 0.9262, 0.8915, 0.9262, 0.8915, 0.8851, 0.8503, 0.8851, 0.8503, 0.9262, 0.8915, 0.9262, 0.8915, 0.8851, 0.8503, 0.8851, 0.8503, 0.9262, 0.8915, 0.9262, 0.8915, 0.8851, 0.8503, 0.8851, 0.8503, 0.9262, 0.8915, 0.9262, 0.8915, 0.8851, 0.8503, 0.8851, 0.8503, 0.9262, 0.8915, 0.9262, 0.8915, 0.8851, 0.8503, 0.8851, 0.8503, 0.9262, 0.8915, 0.9262, 0.8915, 0.8851, 0.8503, 0.8851, 0.8503, 0.9262, 0.8915, 0.9262, 0.8915, 0.8851, 0.8503, 0.8851, 0.8503, 0.9262, 0.8915, 0.9262, 0.8915, 0.8851, 0.8503, 0.8851, 0.8503, 0.9262, 0.8915, 0.9262, 0.8915, 0.8851, 0.8503, 0.8851, 0.8503, 0.9262, 0.8915, 0.9262, 0.8915, 0.8851, 0.8503, 0.8851, 0.8503, 0.9262, 0.8915, 0.9262, 0.8915, 0.8851, 0.8503, 0.8851, 0.8503, 0.9262, 0.8915, 0.9262, 0.8915, 0.8851, 0.8503, 0.8851, 0.8503, 0.9262, 0.8915, 0.9262, 0.8915, 0.8851, 0.8503, 0.8851, 0.8503, 0.9262, 0.8915, 0.9262, 0.8915, 0.8851, 0.8503, 0.8851, 0.8503, 0.9262, 0.8915, 0.9262, 0.8915, 0.8851, 0.8503, 0.8851, 0.8503, 0.9262, 0.8915, 0.9262, 0.8915, 0.8851, 0.8503, 0.8851, 0.8503, 0.9262, 0.8915, 0.9262, 0.8915, 0.8851, 0.8503, 0.8851, 0.8503, 0.9262, 0.8915, 0.9262, 0.8915, 0.8851, 0.8503, 0.8851, 0.8503, 0.9262, 0.8915, 0.9262, 0.8915, 0.8851, 0.8503, 0.8851, 0.8503, 0.9262, 0.8915, 0.9262, 0.8915, 0.8851, 0.8503, 0.8851, 0.8503, 0.9262, 0.8915, 0.9262, 0.8915, 0.8851, 0.8503, 0.8851, 0.8503, 0.9262, 0.8915, 0.9262, 0.8915, 0.8851, 0.8503, 0.8851, 0.8503, 0.9262, 0.8915, 0.9262, 0.8915, 0.8851, 0.8503, 0.8851, 0.8503, 0.9262])
me_plano.use_remesh_preserve_volume = False
me_plano.use_remesh_preserve_attributes = False
me_plano.use_mirror_vertex_groups = False
me_plano.update()

# ---- objects
ob_plano = bpy.data.objects.new('Plano', me_plano)

# ---- transforms, parenting, visibility, modifiers, constraints
ob_plano.location = (0.0, 0.0, -2.567)
ob_plano.scale = (-21.61, -21.61, -21.61)
ob_plano.lineart.crease_threshold = 0.0

# ---- collection membership
col_collection_1.objects.link(ob_plano)

# ---- scene / render settings (as saved in the file)
scene.frame_start = 1; scene.frame_end = 250; scene.frame_set(1)
scene.render.engine = 'BLENDER_EEVEE_NEXT'
scene.render.resolution_percentage = 50
scene.render.dither_intensity = 0.0
scene.cycles.use_denoising = False
scene.cycles.samples = 128
scene.cycles.sampling_pattern = 'TABULATED_SOBOL'
scene.cycles.light_sampling_threshold = 0.0
scene.cycles.use_adaptive_sampling = False
scene.cycles.use_light_tree = False
scene.cycles.blur_glossy = 0.0
scene.cycles.sample_clamp_indirect = 0.0
scene.view_settings.view_transform = 'Standard'
bpy.context.view_layer.update()

# ---- added for rendering (the .blend has no active camera and no usable light): camera, sun
cam_auto = bpy.data.cameras.new('AutoCamera')
cam_auto.lens = 50.0
cam_auto.sensor_width = 36.0
cam_auto.clip_end = 48821.4
ob_auto_camera = bpy.data.objects.new('AutoCamera', cam_auto)
scene.collection.objects.link(ob_auto_camera)
ob_auto_camera.location = (2811.54, -3335.41, 2233.98)
ob_auto_camera.rotation_euler = (1.09748, -7.21219e-08, 0.694738)
scene.camera = ob_auto_camera
light_auto_sun = bpy.data.lights.new('AutoSun', 'SUN')
light_auto_sun.energy = 3.0
light_auto_sun.angle = 0.0523599
ob_auto_sun = bpy.data.objects.new('AutoSun', light_auto_sun)
scene.collection.objects.link(ob_auto_sun)
ob_auto_sun.rotation_euler = (0.872665, 0.174533, 0.523599)
bpy.context.view_layer.update()
